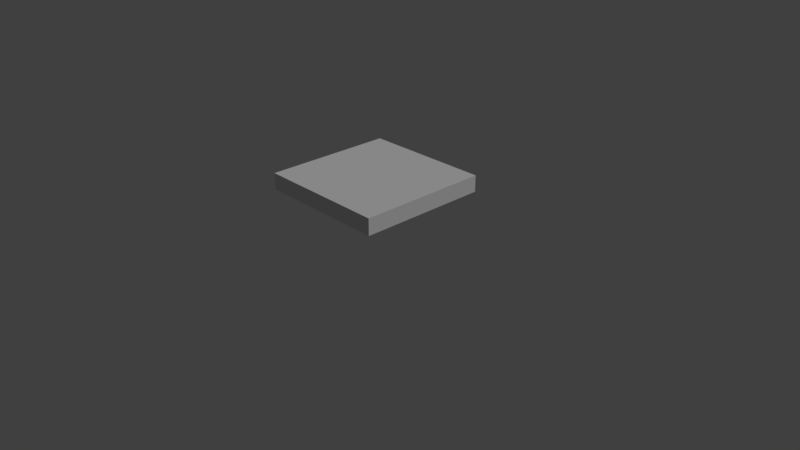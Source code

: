 # Source: SM_Floor_TIle_2x2x0.25.blend  (saved by Blender 2.79.0; exported with 4.5.12 LTS)
import bpy
from mathutils import Matrix  # noqa: F401  (used for matrix-valued properties, if any)

bpy.ops.wm.read_factory_settings(use_empty=True)
scene = bpy.context.scene
scene.name = 'Scene'

# ---- collections
col_collection_1 = bpy.data.collections.new('Collection 1'); scene.collection.children.link(col_collection_1)

# ---- world
world_world = bpy.data.worlds.new('World'); scene.world = world_world
world_world.color = (0.05088, 0.05088, 0.05088)
world_world.use_sun_shadow = False
world_world.sun_shadow_jitter_overblur = 0.0
world_world.cycles.sampling_method = 'MANUAL'

# ---- cameras
cam_camera = bpy.data.cameras.new('Camera')
cam_camera.clip_end = 100.0
cam_camera.lens = 35.0
cam_camera.sensor_width = 32.0
cam_camera.sensor_height = 18.0
cam_camera.ortho_scale = 7.314
cam_camera.dof.focus_distance = 0.0

# ---- lights
light_lamp = bpy.data.lights.new('Lamp', 'SUN')
light_lamp.transmission_factor = 0.0
light_lamp.cutoff_distance = 30.0
light_lamp.angle = 0.4121
light_lamp.energy = 1.0
light_lamp.shadow_buffer_clip_start = 1.001
light_lamp.shadow_soft_size = 0.209
light_lamp.shadow_cascade_max_distance = 1000.0

# ---- meshes
me_sm_floor_tile_2x2x0_25 = bpy.data.meshes.new('SM_Floor TIle 2x2x0.25')
me_sm_floor_tile_2x2x0_25.from_pydata([(-1.0, -1.0, 0.0), (1.0, -1.0, 0.0), (-1.0, 1.0, 0.0), (1.0, 1.0, 0.0), (-1.0, -1.0, 0.25), (1.0, -1.0, 0.25), (-1.0, 1.0, 0.25), (1.0, 1.0, 0.25)], [], [(0, 2, 3, 1), (4, 5, 7, 6), (2, 0, 4, 6), (3, 2, 6, 7), (0, 1, 5, 4), (1, 3, 7, 5)])
me_sm_floor_tile_2x2x0_25.use_remesh_preserve_volume = False
me_sm_floor_tile_2x2x0_25.use_remesh_preserve_attributes = False
me_sm_floor_tile_2x2x0_25.use_mirror_vertex_groups = False
me_sm_floor_tile_2x2x0_25.update()

# ---- objects
ob_sm_floor_tile_2x2x0_25 = bpy.data.objects.new('SM_Floor TIle 2x2x0.25', me_sm_floor_tile_2x2x0_25)
ob_lamp = bpy.data.objects.new('Lamp', light_lamp)
ob_camera = bpy.data.objects.new('Camera', cam_camera)

# ---- transforms, parenting, visibility, modifiers, constraints
ob_sm_floor_tile_2x2x0_25.location = (-1.0, 1.0, 0.0)
ob_sm_floor_tile_2x2x0_25.lineart.crease_threshold = 0.0
ob_lamp.location = (0.03206, -0.002963, 6.776)
ob_lamp.rotation_euler = (0.6503, 0.05522, 1.866)
ob_lamp.lock_rotations_4d = False
ob_lamp.empty_display_type = 'ARROWS'
ob_lamp.color = (0.0, 0.0, 0.0, 0.0)
ob_lamp.lineart.crease_threshold = 0.0
ob_camera.location = (7.481, -6.508, 5.088)
ob_camera.rotation_euler = (1.109, 0.0, 0.8149)
ob_camera.lock_rotations_4d = False
ob_camera.empty_display_type = 'ARROWS'
ob_camera.color = (0.0, 0.0, 0.0, 0.0)
ob_camera.display_type = 'WIRE'
ob_camera.lineart.crease_threshold = 0.0

# ---- collection membership
col_collection_1.objects.link(ob_sm_floor_tile_2x2x0_25)
col_collection_1.objects.link(ob_lamp)
col_collection_1.objects.link(ob_camera)

# ---- scene / render settings (as saved in the file)
scene.camera = ob_camera
scene.frame_start = 1; scene.frame_end = 250; scene.frame_set(1)
scene.render.engine = 'CYCLES'
scene.render.resolution_percentage = 50
scene.render.fps = 60
scene.render.dither_intensity = 0.0
scene.cycles.use_denoising = False
scene.cycles.samples = 256
scene.cycles.sampling_pattern = 'TABULATED_SOBOL'
scene.cycles.light_sampling_threshold = 0.0
scene.cycles.use_adaptive_sampling = False
scene.cycles.use_light_tree = False
scene.cycles.blur_glossy = 0.0
scene.cycles.sample_clamp_indirect = 0.0
scene.view_settings.view_transform = 'Standard'
bpy.context.view_layer.update()
